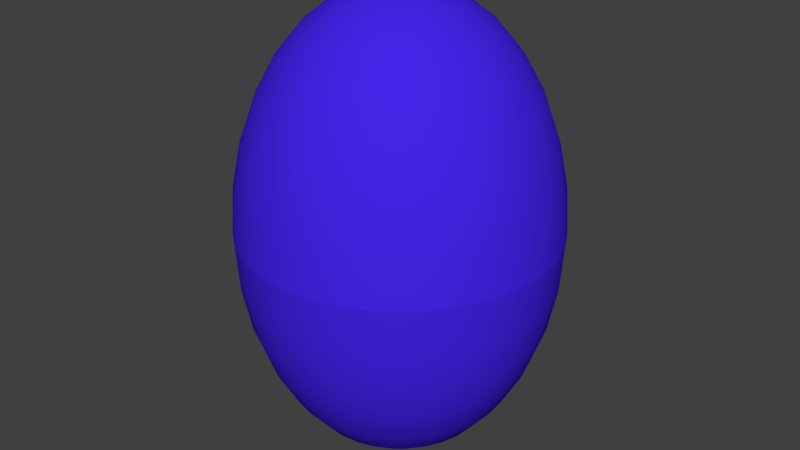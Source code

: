 # Source: egg.blend  (saved by Blender 2.76.0; exported with 4.5.12 LTS)
import bpy
from mathutils import Matrix  # noqa: F401  (used for matrix-valued properties, if any)

bpy.ops.wm.read_factory_settings(use_empty=True)
scene = bpy.context.scene
scene.name = 'Scene'

# ---- collections
col_collection_1 = bpy.data.collections.new('Collection 1'); scene.collection.children.link(col_collection_1)

# ---- materials (node trees are filled in below, after node groups)
mat_eggcolor = bpy.data.materials.new('EggColor')
mat_eggcolor.alpha_threshold = 0.0
mat_eggcolor.use_transparent_shadow = False
mat_eggcolor.diffuse_color = (0.05774, 0.01857, 0.8, 1.0)
mat_eggcolor.specular_color = (1.0, 0.8213, 0.6938)
mat_eggcolor.roughness = 0.5
mat_eggcolor.specular_intensity = 0.8332

# ---- material node trees

# ---- world
world_world = bpy.data.worlds.new('World'); scene.world = world_world
world_world.color = (0.05088, 0.05088, 0.05088)
world_world.use_sun_shadow = False
world_world.sun_shadow_jitter_overblur = 0.0
world_world.cycles.sampling_method = 'NONE'
world_world.cycles.sample_map_resolution = 256

# ---- meshes
me_sphere_001 = bpy.data.meshes.new('Sphere.001')
me_sphere_001.from_pydata([(-0.1951, 3.958e-09, 1.981), (-0.3827, 3.958e-09, 1.924), (-0.5556, 3.958e-09, 1.831), (-0.7071, 3.958e-09, 1.707), (-0.8315, 3.958e-09, 1.556), (-0.9239, 3.958e-09, 1.383), (-0.9808, 3.958e-09, 1.195), (-1.0, 3.958e-09, 1.0), (-0.1913, 0.03806, 1.981), (-0.3753, 0.07466, 1.924), (-0.5449, 0.1084, 1.831), (-0.6935, 0.1379, 1.707), (-0.8155, 0.1622, 1.556), (-0.9061, 0.1802, 1.383), (-0.9619, 0.1913, 1.195), (-0.9808, 0.1951, 1.0), (-0.1802, 0.07466, 1.981), (-0.3536, 0.1464, 1.924), (-0.5133, 0.2126, 1.831), (-0.6533, 0.2706, 1.707), (-0.7682, 0.3182, 1.556), (-0.8536, 0.3536, 1.383), (-0.9061, 0.3753, 1.195), (-0.9239, 0.3827, 1.0), (-0.1622, 0.1084, 1.981), (-0.3182, 0.2126, 1.924), (-0.4619, 0.3087, 1.831), (-0.5879, 0.3928, 1.707), (-0.6913, 0.4619, 1.556), (-0.7682, 0.5133, 1.383), (-0.8155, 0.5449, 1.195), (-0.8315, 0.5556, 1.0), (-0.1379, 0.1379, 1.981), (-0.2706, 0.2706, 1.924), (-0.3928, 0.3928, 1.831), (-0.5, 0.5, 1.707), (-0.5879, 0.5879, 1.556), (-0.6533, 0.6533, 1.383), (-0.6935, 0.6935, 1.195), (-0.7071, 0.7071, 1.0), (-0.1084, 0.1622, 1.981), (-0.2126, 0.3182, 1.924), (-0.3087, 0.4619, 1.831), (-0.3928, 0.5879, 1.707), (-0.4619, 0.6913, 1.556), (-0.5133, 0.7682, 1.383), (-0.5449, 0.8155, 1.195), (-0.5556, 0.8315, 1.0), (-0.07466, 0.1802, 1.981), (-0.1464, 0.3536, 1.924), (-0.2126, 0.5133, 1.831), (-0.2706, 0.6533, 1.707), (-0.3182, 0.7682, 1.556), (-0.3536, 0.8536, 1.383), (-0.3753, 0.9061, 1.195), (-0.3827, 0.9239, 1.0), (-0.03806, 0.1913, 1.981), (-0.07466, 0.3753, 1.924), (-0.1084, 0.5449, 1.831), (-0.1379, 0.6935, 1.707), (-0.1622, 0.8155, 1.556), (-0.1802, 0.9061, 1.383), (-0.1913, 0.9619, 1.195), (-0.1951, 0.9808, 1.0), (-5.041e-08, 0.1951, 1.981), (-5.041e-08, 0.3827, 1.924), (-5.041e-08, 0.5556, 1.831), (-5.041e-08, 0.7071, 1.707), (-5.041e-08, 0.8315, 1.556), (-5.041e-08, 0.9239, 1.383), (1.88e-07, 0.9808, 1.195), (1.88e-07, 1.0, 1.0), (0.03806, 0.1913, 1.981), (0.07466, 0.3753, 1.924), (0.1084, 0.5449, 1.831), (0.1379, 0.6935, 1.707), (0.1622, 0.8155, 1.556), (0.1802, 0.9061, 1.383), (0.1913, 0.9619, 1.195), (0.1951, 0.9808, 1.0), (0.07466, 0.1802, 1.981), (0.1464, 0.3536, 1.924), (0.2126, 0.5133, 1.831), (0.2706, 0.6533, 1.707), (0.3182, 0.7682, 1.556), (0.3536, 0.8536, 1.383), (0.3753, 0.9061, 1.195), (0.3827, 0.9239, 1.0), (0.1084, 0.1622, 1.981), (0.2126, 0.3182, 1.924), (0.3087, 0.4619, 1.831), (0.3928, 0.5879, 1.707), (0.4619, 0.6913, 1.556), (0.5133, 0.7682, 1.383), (0.5449, 0.8155, 1.195), (0.5556, 0.8315, 1.0), (0.1379, 0.1379, 1.981), (0.2706, 0.2706, 1.924), (0.3928, 0.3928, 1.831), (0.5, 0.5, 1.707), (0.5879, 0.5879, 1.556), (0.6533, 0.6533, 1.383), (0.6935, 0.6935, 1.195), (0.7071, 0.7071, 1.0), (0.1622, 0.1084, 1.981), (0.3182, 0.2126, 1.924), (0.4619, 0.3087, 1.831), (0.5879, 0.3928, 1.707), (0.6913, 0.4619, 1.556), (0.7682, 0.5133, 1.383), (0.8155, 0.5449, 1.195), (0.8315, 0.5556, 1.0), (0.1802, 0.07466, 1.981), (0.3536, 0.1464, 1.924), (0.5133, 0.2126, 1.831), (0.6533, 0.2706, 1.707), (0.7682, 0.3182, 1.556), (0.8536, 0.3536, 1.383), (0.9061, 0.3753, 1.195), (0.9239, 0.3827, 1.0), (0.1913, 0.03806, 1.981), (0.3753, 0.07466, 1.924), (0.5449, 0.1084, 1.831), (0.6935, 0.1379, 1.707), (0.8155, 0.1622, 1.556), (0.9061, 0.1802, 1.383), (0.9619, 0.1913, 1.195), (0.9808, 0.1951, 1.0), (0.1951, 3.958e-09, 1.981), (0.3827, 4.866e-08, 1.924), (0.5556, 3.376e-08, 1.831), (0.7071, -2.584e-08, 1.707), (0.8315, -8.545e-08, 1.556), (0.9239, 6.356e-08, 1.383), (0.9808, -8.545e-08, 1.195), (1.0, -1.004e-07, 1.0), (0.1913, -0.03806, 1.981), (0.3753, -0.07466, 1.924), (0.5449, -0.1084, 1.831), (0.6935, -0.1379, 1.707), (0.8155, -0.1622, 1.556), (0.9061, -0.1802, 1.383), (0.9619, -0.1913, 1.195), (0.9808, -0.1951, 1.0), (0.1802, -0.07466, 1.981), (0.3536, -0.1464, 1.924), (0.5133, -0.2126, 1.831), (0.6533, -0.2706, 1.707), (0.7682, -0.3182, 1.556), (0.8536, -0.3536, 1.383), (0.9061, -0.3753, 1.195), (0.9239, -0.3827, 1.0), (0.1622, -0.1084, 1.981), (0.3182, -0.2126, 1.924), (0.4619, -0.3087, 1.831), (0.5879, -0.3928, 1.707), (0.6913, -0.4619, 1.556), (0.7682, -0.5133, 1.383), (0.8155, -0.5449, 1.195), (0.8315, -0.5556, 1.0), (0.1379, -0.1379, 1.981), (0.2706, -0.2706, 1.924), (0.3928, -0.3928, 1.831), (0.5, -0.5, 1.707), (0.5879, -0.5879, 1.556), (0.6533, -0.6533, 1.383), (0.6935, -0.6935, 1.195), (0.7071, -0.7071, 1.0), (0.1084, -0.1622, 1.981), (0.2126, -0.3182, 1.924), (0.3087, -0.4619, 1.831), (0.3928, -0.5879, 1.707), (0.4619, -0.6913, 1.556), (0.5133, -0.7682, 1.383), (0.5449, -0.8155, 1.195), (0.5556, -0.8315, 1.0), (0.07466, -0.1802, 1.981), (0.1464, -0.3536, 1.924), (0.2126, -0.5133, 1.831), (0.2706, -0.6533, 1.707), (0.3182, -0.7682, 1.556), (0.3536, -0.8536, 1.383), (0.3753, -0.9061, 1.195), (0.3827, -0.9239, 1.0), (0.03806, -0.1913, 1.981), (0.07466, -0.3753, 1.924), (0.1084, -0.5449, 1.831), (0.1379, -0.6935, 1.707), (0.1622, -0.8155, 1.556), (0.1802, -0.9061, 1.383), (0.1913, -0.9619, 1.195), (0.1951, -0.9808, 1.0), (-5.041e-08, -0.1951, 1.981), (-5.041e-08, -0.3827, 1.924), (-5.041e-08, -0.5556, 1.831), (-5.041e-08, -0.7071, 1.707), (-5.041e-08, -0.8315, 1.556), (-5.041e-08, -0.9239, 1.383), (-2.888e-07, -0.9808, 1.195), (-5.041e-08, -1.0, 1.0), (-0.03806, -0.1913, 1.981), (-0.07466, -0.3753, 1.924), (-0.1084, -0.5449, 1.831), (-0.1379, -0.6935, 1.707), (-0.1622, -0.8155, 1.556), (-0.1802, -0.9061, 1.383), (-0.1913, -0.9619, 1.195), (-0.1951, -0.9808, 1.0), (-0.07466, -0.1802, 1.981), (-0.1464, -0.3536, 1.924), (-0.2126, -0.5133, 1.831), (-0.2706, -0.6533, 1.707), (-0.3182, -0.7682, 1.556), (-0.3536, -0.8536, 1.383), (-0.3753, -0.9061, 1.195), (-0.3827, -0.9239, 1.0), (-0.1084, -0.1622, 1.981), (-0.2126, -0.3182, 1.924), (-0.3087, -0.4619, 1.831), (-0.3928, -0.5879, 1.707), (-0.4619, -0.6913, 1.556), (-0.5133, -0.7682, 1.383), (-0.5449, -0.8155, 1.195), (-0.5556, -0.8315, 1.0), (-0.1379, -0.1379, 1.981), (-0.2706, -0.2706, 1.924), (-0.3928, -0.3928, 1.831), (-0.5, -0.5, 1.707), (-0.5879, -0.5879, 1.556), (-0.6533, -0.6533, 1.383), (-0.6935, -0.6935, 1.195), (-0.7071, -0.7071, 1.0), (-0.1622, -0.1084, 1.981), (-0.3182, -0.2126, 1.924), (-0.4619, -0.3087, 1.831), (-0.5879, -0.3928, 1.707), (-0.6913, -0.4619, 1.556), (-0.7682, -0.5133, 1.383), (-0.8155, -0.5449, 1.195), (-0.8315, -0.5556, 1.0), (-2.888e-07, -1.153e-07, 2.0), (-0.1802, -0.07466, 1.981), (-0.3536, -0.1464, 1.924), (-0.5133, -0.2126, 1.831), (-0.6533, -0.2706, 1.707), (-0.7682, -0.3182, 1.556), (-0.8536, -0.3536, 1.383), (-0.9061, -0.3753, 1.195), (-0.9239, -0.3827, 1.0), (-0.1913, -0.03806, 1.981), (-0.3753, -0.07466, 1.924), (-0.5449, -0.1084, 1.831), (-0.6935, -0.1379, 1.707), (-0.8155, -0.1622, 1.556), (-0.9061, -0.1802, 1.383), (-0.9619, -0.1913, 1.195), (-0.9808, -0.1951, 1.0)], [], [(3, 2, 10, 11), (4, 3, 11, 12), (5, 4, 12, 13), (6, 5, 13, 14), (7, 6, 14, 15), (1, 0, 8, 9), (2, 1, 9, 10), (9, 8, 16, 17), (10, 9, 17, 18), (11, 10, 18, 19), (12, 11, 19, 20), (13, 12, 20, 21), (14, 13, 21, 22), (15, 14, 22, 23), (21, 20, 28, 29), (22, 21, 29, 30), (23, 22, 30, 31), (17, 16, 24, 25), (18, 17, 25, 26), (19, 18, 26, 27), (20, 19, 27, 28), (26, 25, 33, 34), (27, 26, 34, 35), (28, 27, 35, 36), (29, 28, 36, 37), (30, 29, 37, 38), (31, 30, 38, 39), (25, 24, 32, 33), (38, 37, 45, 46), (39, 38, 46, 47), (33, 32, 40, 41), (34, 33, 41, 42), (35, 34, 42, 43), (36, 35, 43, 44), (37, 36, 44, 45), (43, 42, 50, 51), (44, 43, 51, 52), (45, 44, 52, 53), (46, 45, 53, 54), (47, 46, 54, 55), (41, 40, 48, 49), (42, 41, 49, 50), (55, 54, 62, 63), (49, 48, 56, 57), (50, 49, 57, 58), (51, 50, 58, 59), (52, 51, 59, 60), (53, 52, 60, 61), (54, 53, 61, 62), (59, 58, 66, 67), (60, 59, 67, 68), (61, 60, 68, 69), (62, 61, 69, 70), (63, 62, 70, 71), (57, 56, 64, 65), (58, 57, 65, 66), (71, 70, 78, 79), (65, 64, 72, 73), (66, 65, 73, 74), (67, 66, 74, 75), (68, 67, 75, 76), (69, 68, 76, 77), (70, 69, 77, 78), (76, 75, 83, 84), (77, 76, 84, 85), (78, 77, 85, 86), (79, 78, 86, 87), (73, 72, 80, 81), (74, 73, 81, 82), (75, 74, 82, 83), (81, 80, 88, 89), (82, 81, 89, 90), (83, 82, 90, 91), (84, 83, 91, 92), (85, 84, 92, 93), (86, 85, 93, 94), (87, 86, 94, 95), (92, 91, 99, 100), (93, 92, 100, 101), (94, 93, 101, 102), (95, 94, 102, 103), (89, 88, 96, 97), (90, 89, 97, 98), (91, 90, 98, 99), (97, 96, 104, 105), (98, 97, 105, 106), (99, 98, 106, 107), (100, 99, 107, 108), (101, 100, 108, 109), (102, 101, 109, 110), (103, 102, 110, 111), (109, 108, 116, 117), (110, 109, 117, 118), (111, 110, 118, 119), (105, 104, 112, 113), (106, 105, 113, 114), (107, 106, 114, 115), (108, 107, 115, 116), (114, 113, 121, 122), (115, 114, 122, 123), (116, 115, 123, 124), (117, 116, 124, 125), (118, 117, 125, 126), (119, 118, 126, 127), (113, 112, 120, 121), (126, 125, 133, 134), (127, 126, 134, 135), (121, 120, 128, 129), (122, 121, 129, 130), (123, 122, 130, 131), (124, 123, 131, 132), (125, 124, 132, 133), (130, 129, 137, 138), (131, 130, 138, 139), (132, 131, 139, 140), (133, 132, 140, 141), (134, 133, 141, 142), (135, 134, 142, 143), (129, 128, 136, 137), (142, 141, 149, 150), (143, 142, 150, 151), (137, 136, 144, 145), (138, 137, 145, 146), (139, 138, 146, 147), (140, 139, 147, 148), (141, 140, 148, 149), (147, 146, 154, 155), (148, 147, 155, 156), (149, 148, 156, 157), (150, 149, 157, 158), (151, 150, 158, 159), (145, 144, 152, 153), (146, 145, 153, 154), (159, 158, 166, 167), (153, 152, 160, 161), (154, 153, 161, 162), (155, 154, 162, 163), (156, 155, 163, 164), (157, 156, 164, 165), (158, 157, 165, 166), (163, 162, 170, 171), (164, 163, 171, 172), (165, 164, 172, 173), (166, 165, 173, 174), (167, 166, 174, 175), (161, 160, 168, 169), (162, 161, 169, 170), (175, 174, 182, 183), (169, 168, 176, 177), (170, 169, 177, 178), (171, 170, 178, 179), (172, 171, 179, 180), (173, 172, 180, 181), (174, 173, 181, 182), (180, 179, 187, 188), (181, 180, 188, 189), (182, 181, 189, 190), (183, 182, 190, 191), (177, 176, 184, 185), (178, 177, 185, 186), (179, 178, 186, 187), (185, 184, 192, 193), (186, 185, 193, 194), (187, 186, 194, 195), (188, 187, 195, 196), (189, 188, 196, 197), (190, 189, 197, 198), (191, 190, 198, 199), (197, 196, 204, 205), (198, 197, 205, 206), (199, 198, 206, 207), (193, 192, 200, 201), (194, 193, 201, 202), (195, 194, 202, 203), (196, 195, 203, 204), (201, 200, 208, 209), (202, 201, 209, 210), (203, 202, 210, 211), (204, 203, 211, 212), (205, 204, 212, 213), (206, 205, 213, 214), (207, 206, 214, 215), (213, 212, 220, 221), (214, 213, 221, 222), (215, 214, 222, 223), (209, 208, 216, 217), (210, 209, 217, 218), (211, 210, 218, 219), (212, 211, 219, 220), (218, 217, 225, 226), (219, 218, 226, 227), (220, 219, 227, 228), (221, 220, 228, 229), (222, 221, 229, 230), (223, 222, 230, 231), (217, 216, 224, 225), (230, 229, 237, 238), (231, 230, 238, 239), (225, 224, 232, 233), (226, 225, 233, 234), (227, 226, 234, 235), (228, 227, 235, 236), (229, 228, 236, 237), (234, 233, 242, 243), (235, 234, 243, 244), (236, 235, 244, 245), (237, 236, 245, 246), (238, 237, 246, 247), (239, 238, 247, 248), (233, 232, 241, 242), (247, 246, 254, 255), (248, 247, 255, 256), (242, 241, 249, 250), (243, 242, 250, 251), (244, 243, 251, 252), (245, 244, 252, 253), (246, 245, 253, 254), (0, 240, 8), (8, 240, 16), (16, 240, 24), (24, 240, 32), (32, 240, 40), (40, 240, 48), (48, 240, 56), (56, 240, 64), (64, 240, 72), (72, 240, 80), (80, 240, 88), (88, 240, 96), (96, 240, 104), (104, 240, 112), (112, 240, 120), (120, 240, 128), (128, 240, 136), (136, 240, 144), (144, 240, 152), (152, 240, 160), (160, 240, 168), (168, 240, 176), (176, 240, 184), (184, 240, 192), (192, 240, 200), (200, 240, 208), (208, 240, 216), (216, 240, 224), (224, 240, 232), (232, 240, 241), (241, 240, 249), (252, 251, 2, 3), (253, 252, 3, 4), (254, 253, 4, 5), (255, 254, 5, 6), (256, 255, 6, 7), (249, 240, 0), (250, 249, 0, 1), (251, 250, 1, 2)])
me_sphere_001.polygons.foreach_set('use_smooth', [True] * 256)
_uv = me_sphere_001.uv_layers.new(name='UVMap')
_uv.uv.foreach_set('vector', [0.9169, 0.7836, 0.9287, 0.832, 0.8806, 0.834, 0.8803, 0.7861, 0.9112, 0.7143, 0.9169, 0.7836, 0.8803, 0.7861, 0.8802, 0.7172, 0.9075, 0.6268, 0.9112, 0.7143, 0.8802, 0.7172, 0.8801, 0.63, 0.9047, 0.5244, 0.9075, 0.6268, 0.8801, 0.63, 0.88, 0.5278, 0.9023, 0.411, 0.9047, 0.5244, 0.88, 0.5278, 0.88, 0.4145, 0.9784, 0.8576, 0.9537, 0.8595, 0.998, 0.8602, 0.882, 0.859, 0.9287, 0.832, 0.9784, 0.8576, 0.882, 0.859, 0.8806, 0.834, 0.882, 0.859, 0.998, 0.8602, 0.4879, 0.8596, 0.7841, 0.8578, 0.8806, 0.834, 0.882, 0.859, 0.7841, 0.8578, 0.8324, 0.8322, 0.8803, 0.7861, 0.8806, 0.834, 0.8324, 0.8322, 0.8437, 0.7838, 0.8802, 0.7172, 0.8803, 0.7861, 0.8437, 0.7838, 0.8492, 0.7146, 0.8801, 0.63, 0.8802, 0.7172, 0.8492, 0.7146, 0.8527, 0.6271, 0.88, 0.5278, 0.8801, 0.63, 0.8527, 0.6271, 0.8554, 0.5247, 0.88, 0.4145, 0.88, 0.5278, 0.8554, 0.5247, 0.8577, 0.4113, 0.8527, 0.6271, 0.8492, 0.7146, 0.8187, 0.7064, 0.8256, 0.618, 0.8554, 0.5247, 0.8527, 0.6271, 0.8256, 0.618, 0.8309, 0.5151, 0.8577, 0.4113, 0.8554, 0.5247, 0.8309, 0.5151, 0.8354, 0.4015, 0.7841, 0.8578, 0.4879, 0.8596, 0.5185, 0.8577, 0.7235, 0.854, 0.8324, 0.8322, 0.7841, 0.8578, 0.7235, 0.854, 0.7881, 0.8267, 0.8437, 0.7838, 0.8324, 0.8322, 0.7881, 0.8267, 0.8083, 0.7769, 0.8492, 0.7146, 0.8437, 0.7838, 0.8083, 0.7769, 0.8187, 0.7064, 0.7881, 0.8267, 0.7235, 0.854, 0.6858, 0.8479, 0.7495, 0.8178, 0.8083, 0.7769, 0.7881, 0.8267, 0.7495, 0.8178, 0.775, 0.7656, 0.8187, 0.7064, 0.8083, 0.7769, 0.775, 0.7656, 0.7892, 0.6931, 0.8256, 0.618, 0.8187, 0.7064, 0.7892, 0.6931, 0.799, 0.6032, 0.8309, 0.5151, 0.8256, 0.618, 0.799, 0.6032, 0.8066, 0.4993, 0.8354, 0.4015, 0.8309, 0.5151, 0.8066, 0.4993, 0.8133, 0.3855, 0.7235, 0.854, 0.5185, 0.8577, 0.5348, 0.8546, 0.6858, 0.8479, 0.8066, 0.4993, 0.799, 0.6032, 0.7729, 0.5832, 0.7827, 0.4781, 0.8133, 0.3855, 0.8066, 0.4993, 0.7827, 0.4781, 0.7913, 0.3639, 0.6858, 0.8479, 0.5348, 0.8546, 0.5414, 0.8503, 0.6586, 0.8396, 0.7495, 0.8178, 0.6858, 0.8479, 0.6586, 0.8396, 0.7162, 0.8058, 0.775, 0.7656, 0.7495, 0.8178, 0.7162, 0.8058, 0.744, 0.7503, 0.7892, 0.6931, 0.775, 0.7656, 0.744, 0.7503, 0.7608, 0.6751, 0.799, 0.6032, 0.7892, 0.6931, 0.7608, 0.6751, 0.7729, 0.5832, 0.744, 0.7503, 0.7162, 0.8058, 0.6871, 0.7912, 0.7152, 0.7316, 0.7608, 0.6751, 0.744, 0.7503, 0.7152, 0.7316, 0.7336, 0.6532, 0.7729, 0.5832, 0.7608, 0.6751, 0.7336, 0.6532, 0.7474, 0.5589, 0.7827, 0.4781, 0.7729, 0.5832, 0.7474, 0.5589, 0.759, 0.4523, 0.7913, 0.3639, 0.7827, 0.4781, 0.759, 0.4523, 0.7694, 0.3375, 0.6586, 0.8396, 0.5414, 0.8503, 0.5421, 0.8452, 0.6363, 0.8295, 0.7162, 0.8058, 0.6586, 0.8396, 0.6363, 0.8295, 0.6871, 0.7912, 0.7694, 0.3375, 0.759, 0.4523, 0.7354, 0.4227, 0.7475, 0.3074, 0.6363, 0.8295, 0.5421, 0.8452, 0.5391, 0.8393, 0.6165, 0.818, 0.6871, 0.7912, 0.6363, 0.8295, 0.6165, 0.818, 0.6611, 0.7744, 0.7152, 0.7316, 0.6871, 0.7912, 0.6611, 0.7744, 0.6883, 0.7103, 0.7336, 0.6532, 0.7152, 0.7316, 0.6883, 0.7103, 0.7073, 0.6281, 0.7474, 0.5589, 0.7336, 0.6532, 0.7073, 0.6281, 0.7224, 0.531, 0.759, 0.4523, 0.7474, 0.5589, 0.7224, 0.531, 0.7354, 0.4227, 0.6883, 0.7103, 0.6611, 0.7744, 0.6372, 0.7562, 0.6628, 0.6871, 0.7073, 0.6281, 0.6883, 0.7103, 0.6628, 0.6871, 0.6819, 0.6009, 0.7224, 0.531, 0.7073, 0.6281, 0.6819, 0.6009, 0.6977, 0.5007, 0.7354, 0.4227, 0.7224, 0.531, 0.6977, 0.5007, 0.7119, 0.3906, 0.7475, 0.3074, 0.7354, 0.4227, 0.7119, 0.3906, 0.7254, 0.2746, 0.6165, 0.818, 0.5391, 0.8393, 0.5336, 0.8329, 0.5982, 0.8054, 0.6611, 0.7744, 0.6165, 0.818, 0.5982, 0.8054, 0.6372, 0.7562, 0.7254, 0.2746, 0.7119, 0.3906, 0.6881, 0.3571, 0.7029, 0.2405, 0.5982, 0.8054, 0.5336, 0.8329, 0.5266, 0.8263, 0.5808, 0.7924, 0.6372, 0.7562, 0.5982, 0.8054, 0.5808, 0.7924, 0.6146, 0.7373, 0.6628, 0.6871, 0.6372, 0.7562, 0.6146, 0.7373, 0.6382, 0.663, 0.6819, 0.6009, 0.6628, 0.6871, 0.6382, 0.663, 0.6569, 0.5725, 0.6977, 0.5007, 0.6819, 0.6009, 0.6569, 0.5725, 0.673, 0.4693, 0.7119, 0.3906, 0.6977, 0.5007, 0.673, 0.4693, 0.6881, 0.3571, 0.6569, 0.5725, 0.6382, 0.663, 0.6143, 0.6389, 0.632, 0.5442, 0.673, 0.4693, 0.6569, 0.5725, 0.632, 0.5442, 0.6481, 0.4377, 0.6881, 0.3571, 0.673, 0.4693, 0.6481, 0.4377, 0.6637, 0.3237, 0.7029, 0.2405, 0.6881, 0.3571, 0.6637, 0.3237, 0.6796, 0.2064, 0.5808, 0.7924, 0.5266, 0.8263, 0.5183, 0.8196, 0.5637, 0.7793, 0.6146, 0.7373, 0.5808, 0.7924, 0.5637, 0.7793, 0.5928, 0.7183, 0.6382, 0.663, 0.6146, 0.7373, 0.5928, 0.7183, 0.6143, 0.6389, 0.5637, 0.7793, 0.5183, 0.8196, 0.5091, 0.8132, 0.5468, 0.7668, 0.5928, 0.7183, 0.5637, 0.7793, 0.5468, 0.7668, 0.5716, 0.7001, 0.6143, 0.6389, 0.5928, 0.7183, 0.5716, 0.7001, 0.5906, 0.6157, 0.632, 0.5442, 0.6143, 0.6389, 0.5906, 0.6157, 0.607, 0.5169, 0.6481, 0.4377, 0.632, 0.5442, 0.607, 0.5169, 0.6225, 0.4074, 0.6637, 0.3237, 0.6481, 0.4377, 0.6225, 0.4074, 0.6383, 0.2915, 0.6796, 0.2064, 0.6637, 0.3237, 0.6383, 0.2915, 0.6551, 0.1736, 0.607, 0.5169, 0.5906, 0.6157, 0.5669, 0.5943, 0.5816, 0.4917, 0.6225, 0.4074, 0.607, 0.5169, 0.5816, 0.4917, 0.5961, 0.3794, 0.6383, 0.2915, 0.6225, 0.4074, 0.5961, 0.3794, 0.6114, 0.2618, 0.6551, 0.1736, 0.6383, 0.2915, 0.6114, 0.2618, 0.6286, 0.1433, 0.5468, 0.7668, 0.5091, 0.8132, 0.4992, 0.8073, 0.5299, 0.7552, 0.5716, 0.7001, 0.5468, 0.7668, 0.5299, 0.7552, 0.5506, 0.6833, 0.5906, 0.6157, 0.5716, 0.7001, 0.5506, 0.6833, 0.5669, 0.5943, 0.5299, 0.7552, 0.4992, 0.8073, 0.4889, 0.8021, 0.513, 0.745, 0.5506, 0.6833, 0.5299, 0.7552, 0.513, 0.745, 0.5296, 0.6685, 0.5669, 0.5943, 0.5506, 0.6833, 0.5296, 0.6685, 0.5431, 0.5755, 0.5816, 0.4917, 0.5669, 0.5943, 0.5431, 0.5755, 0.5556, 0.4696, 0.5961, 0.3794, 0.5816, 0.4917, 0.5556, 0.4696, 0.5684, 0.3549, 0.6114, 0.2618, 0.5961, 0.3794, 0.5684, 0.3549, 0.5826, 0.2357, 0.6286, 0.1433, 0.6114, 0.2618, 0.5826, 0.2357, 0.5995, 0.1167, 0.5684, 0.3549, 0.5556, 0.4696, 0.5288, 0.4514, 0.5394, 0.3347, 0.5826, 0.2357, 0.5684, 0.3549, 0.5394, 0.3347, 0.5515, 0.2143, 0.5995, 0.1167, 0.5826, 0.2357, 0.5515, 0.2143, 0.5668, 0.09485, 0.513, 0.745, 0.4889, 0.8021, 0.4781, 0.7978, 0.496, 0.7366, 0.5296, 0.6685, 0.513, 0.745, 0.496, 0.7366, 0.5085, 0.6563, 0.5431, 0.5755, 0.5296, 0.6685, 0.5085, 0.6563, 0.5189, 0.56, 0.5556, 0.4696, 0.5431, 0.5755, 0.5189, 0.56, 0.5288, 0.4514, 0.5085, 0.6563, 0.496, 0.7366, 0.479, 0.7304, 0.4873, 0.6473, 0.5189, 0.56, 0.5085, 0.6563, 0.4873, 0.6473, 0.4944, 0.5485, 0.5288, 0.4514, 0.5189, 0.56, 0.4944, 0.5485, 0.5014, 0.4379, 0.5394, 0.3347, 0.5288, 0.4514, 0.5014, 0.4379, 0.5089, 0.3196, 0.5515, 0.2143, 0.5394, 0.3347, 0.5089, 0.3196, 0.518, 0.1983, 0.5668, 0.09485, 0.5515, 0.2143, 0.518, 0.1983, 0.53, 0.07856, 0.496, 0.7366, 0.4781, 0.7978, 0.4671, 0.7947, 0.479, 0.7304, 0.518, 0.1983, 0.5089, 0.3196, 0.4773, 0.3103, 0.4822, 0.1884, 0.53, 0.07856, 0.518, 0.1983, 0.4822, 0.1884, 0.489, 0.06846, 0.479, 0.7304, 0.4671, 0.7947, 0.4558, 0.7927, 0.4618, 0.7265, 0.4873, 0.6473, 0.479, 0.7304, 0.4618, 0.7265, 0.4661, 0.6417, 0.4944, 0.5485, 0.4873, 0.6473, 0.4661, 0.6417, 0.4697, 0.5414, 0.5014, 0.4379, 0.4944, 0.5485, 0.4697, 0.5414, 0.4733, 0.4295, 0.5089, 0.3196, 0.5014, 0.4379, 0.4733, 0.4295, 0.4773, 0.3103, 0.4661, 0.6417, 0.4618, 0.7265, 0.4447, 0.7252, 0.4448, 0.6397, 0.4697, 0.5414, 0.4661, 0.6417, 0.4448, 0.6397, 0.4448, 0.5389, 0.4733, 0.4295, 0.4697, 0.5414, 0.4448, 0.5389, 0.4449, 0.4266, 0.4773, 0.3103, 0.4733, 0.4295, 0.4449, 0.4266, 0.445, 0.307, 0.4822, 0.1884, 0.4773, 0.3103, 0.445, 0.307, 0.4451, 0.1849, 0.489, 0.06846, 0.4822, 0.1884, 0.4451, 0.1849, 0.4453, 0.06495, 0.4618, 0.7265, 0.4558, 0.7927, 0.4445, 0.792, 0.4447, 0.7252, 0.4451, 0.1849, 0.445, 0.307, 0.4127, 0.31, 0.408, 0.1881, 0.4453, 0.06495, 0.4451, 0.1849, 0.408, 0.1881, 0.4015, 0.06816, 0.4447, 0.7252, 0.4445, 0.792, 0.4332, 0.7926, 0.4275, 0.7264, 0.4448, 0.6397, 0.4447, 0.7252, 0.4275, 0.7264, 0.4234, 0.6415, 0.4448, 0.5389, 0.4448, 0.6397, 0.4234, 0.6415, 0.42, 0.5412, 0.4449, 0.4266, 0.4448, 0.5389, 0.42, 0.5412, 0.4165, 0.4292, 0.445, 0.307, 0.4449, 0.4266, 0.4165, 0.4292, 0.4127, 0.31, 0.42, 0.5412, 0.4234, 0.6415, 0.4022, 0.647, 0.3952, 0.5481, 0.4165, 0.4292, 0.42, 0.5412, 0.3952, 0.5481, 0.3884, 0.4374, 0.4127, 0.31, 0.4165, 0.4292, 0.3884, 0.4374, 0.3811, 0.3191, 0.408, 0.1881, 0.4127, 0.31, 0.3811, 0.3191, 0.3722, 0.1977, 0.4015, 0.06816, 0.408, 0.1881, 0.3722, 0.1977, 0.3603, 0.07796, 0.4275, 0.7264, 0.4332, 0.7926, 0.422, 0.7945, 0.4103, 0.7302, 0.4234, 0.6415, 0.4275, 0.7264, 0.4103, 0.7302, 0.4022, 0.647, 0.3603, 0.07796, 0.3722, 0.1977, 0.3385, 0.2134, 0.3233, 0.09398, 0.4103, 0.7302, 0.422, 0.7945, 0.4109, 0.7977, 0.3933, 0.7363, 0.4022, 0.647, 0.4103, 0.7302, 0.3933, 0.7363, 0.381, 0.6559, 0.3952, 0.5481, 0.4022, 0.647, 0.381, 0.6559, 0.3707, 0.5594, 0.3884, 0.4374, 0.3952, 0.5481, 0.3707, 0.5594, 0.3609, 0.4507, 0.3811, 0.3191, 0.3884, 0.4374, 0.3609, 0.4507, 0.3505, 0.3339, 0.3722, 0.1977, 0.3811, 0.3191, 0.3505, 0.3339, 0.3385, 0.2134, 0.3707, 0.5594, 0.381, 0.6559, 0.3599, 0.6679, 0.3466, 0.5747, 0.3609, 0.4507, 0.3707, 0.5594, 0.3466, 0.5747, 0.3342, 0.4687, 0.3505, 0.3339, 0.3609, 0.4507, 0.3342, 0.4687, 0.3214, 0.3538, 0.3385, 0.2134, 0.3505, 0.3339, 0.3214, 0.3538, 0.3073, 0.2346, 0.3233, 0.09398, 0.3385, 0.2134, 0.3073, 0.2346, 0.2905, 0.1156, 0.3933, 0.7363, 0.4109, 0.7977, 0.4002, 0.8019, 0.3763, 0.7446, 0.381, 0.6559, 0.3933, 0.7363, 0.3763, 0.7446, 0.3599, 0.6679, 0.2905, 0.1156, 0.3073, 0.2346, 0.2784, 0.2605, 0.2612, 0.142, 0.3763, 0.7446, 0.4002, 0.8019, 0.3898, 0.807, 0.3594, 0.7547, 0.3599, 0.6679, 0.3763, 0.7446, 0.3594, 0.7547, 0.3389, 0.6825, 0.3466, 0.5747, 0.3599, 0.6679, 0.3389, 0.6825, 0.3227, 0.5934, 0.3342, 0.4687, 0.3466, 0.5747, 0.3227, 0.5934, 0.3081, 0.4906, 0.3214, 0.3538, 0.3342, 0.4687, 0.3081, 0.4906, 0.2937, 0.3782, 0.3073, 0.2346, 0.3214, 0.3538, 0.2937, 0.3782, 0.2784, 0.2605, 0.3081, 0.4906, 0.3227, 0.5934, 0.299, 0.6147, 0.2827, 0.5157, 0.2937, 0.3782, 0.3081, 0.4906, 0.2827, 0.5157, 0.2672, 0.4061, 0.2784, 0.2605, 0.2937, 0.3782, 0.2672, 0.4061, 0.2515, 0.2901, 0.2612, 0.142, 0.2784, 0.2605, 0.2515, 0.2901, 0.2346, 0.1721, 0.3594, 0.7547, 0.3898, 0.807, 0.3799, 0.8129, 0.3425, 0.7662, 0.3389, 0.6825, 0.3594, 0.7547, 0.3425, 0.7662, 0.3179, 0.6993, 0.3227, 0.5934, 0.3389, 0.6825, 0.3179, 0.6993, 0.299, 0.6147, 0.3425, 0.7662, 0.3799, 0.8129, 0.3707, 0.8193, 0.3256, 0.7787, 0.3179, 0.6993, 0.3425, 0.7662, 0.3256, 0.7787, 0.2967, 0.7175, 0.299, 0.6147, 0.3179, 0.6993, 0.2967, 0.7175, 0.2753, 0.6378, 0.2827, 0.5157, 0.299, 0.6147, 0.2753, 0.6378, 0.2577, 0.5429, 0.2672, 0.4061, 0.2827, 0.5157, 0.2577, 0.5429, 0.2416, 0.4363, 0.2515, 0.2901, 0.2672, 0.4061, 0.2416, 0.4363, 0.226, 0.3222, 0.2346, 0.1721, 0.2515, 0.2901, 0.226, 0.3222, 0.21, 0.2049, 0.2416, 0.4363, 0.2577, 0.5429, 0.2328, 0.5712, 0.2166, 0.4678, 0.226, 0.3222, 0.2416, 0.4363, 0.2166, 0.4678, 0.2016, 0.3556, 0.21, 0.2049, 0.226, 0.3222, 0.2016, 0.3556, 0.1867, 0.239, 0.3256, 0.7787, 0.3707, 0.8193, 0.3623, 0.826, 0.3086, 0.7918, 0.2967, 0.7175, 0.3256, 0.7787, 0.3086, 0.7918, 0.275, 0.7364, 0.2753, 0.6378, 0.2967, 0.7175, 0.275, 0.7364, 0.2514, 0.6619, 0.2577, 0.5429, 0.2753, 0.6378, 0.2514, 0.6619, 0.2328, 0.5712, 0.3086, 0.7918, 0.3623, 0.826, 0.3552, 0.8326, 0.2911, 0.8048, 0.275, 0.7364, 0.3086, 0.7918, 0.2911, 0.8048, 0.2524, 0.7554, 0.2514, 0.6619, 0.275, 0.7364, 0.2524, 0.7554, 0.2269, 0.6861, 0.2328, 0.5712, 0.2514, 0.6619, 0.2269, 0.6861, 0.2078, 0.5996, 0.2166, 0.4678, 0.2328, 0.5712, 0.2078, 0.5996, 0.192, 0.4993, 0.2016, 0.3556, 0.2166, 0.4678, 0.192, 0.4993, 0.1777, 0.3891, 0.1867, 0.239, 0.2016, 0.3556, 0.1777, 0.3891, 0.1641, 0.2731, 0.192, 0.4993, 0.2078, 0.5996, 0.1824, 0.6269, 0.1673, 0.5297, 0.1777, 0.3891, 0.192, 0.4993, 0.1673, 0.5297, 0.1542, 0.4213, 0.1641, 0.2731, 0.1777, 0.3891, 0.1542, 0.4213, 0.1421, 0.3059, 0.2911, 0.8048, 0.3552, 0.8326, 0.3497, 0.839, 0.2729, 0.8174, 0.2524, 0.7554, 0.2911, 0.8048, 0.2729, 0.8174, 0.2286, 0.7736, 0.2269, 0.6861, 0.2524, 0.7554, 0.2286, 0.7736, 0.2015, 0.7093, 0.2078, 0.5996, 0.2269, 0.6861, 0.2015, 0.7093, 0.1824, 0.6269, 0.2286, 0.7736, 0.2729, 0.8174, 0.2532, 0.829, 0.2027, 0.7904, 0.2015, 0.7093, 0.2286, 0.7736, 0.2027, 0.7904, 0.1746, 0.7307, 0.1824, 0.6269, 0.2015, 0.7093, 0.1746, 0.7307, 0.1562, 0.6521, 0.1673, 0.5297, 0.1824, 0.6269, 0.1562, 0.6521, 0.1423, 0.5577, 0.1542, 0.4213, 0.1673, 0.5297, 0.1423, 0.5577, 0.1306, 0.451, 0.1421, 0.3059, 0.1542, 0.4213, 0.1306, 0.451, 0.1202, 0.3362, 0.2729, 0.8174, 0.3497, 0.839, 0.3465, 0.8449, 0.2532, 0.829, 0.1306, 0.451, 0.1423, 0.5577, 0.1168, 0.5822, 0.1069, 0.4771, 0.1202, 0.3362, 0.1306, 0.451, 0.1069, 0.4771, 0.09828, 0.3628, 0.2532, 0.829, 0.3465, 0.8449, 0.347, 0.8501, 0.2311, 0.8392, 0.2027, 0.7904, 0.2532, 0.829, 0.2311, 0.8392, 0.1738, 0.8052, 0.1746, 0.7307, 0.2027, 0.7904, 0.1738, 0.8052, 0.1459, 0.7495, 0.1562, 0.6521, 0.1746, 0.7307, 0.1459, 0.7495, 0.129, 0.6742, 0.1423, 0.5577, 0.1562, 0.6521, 0.129, 0.6742, 0.1168, 0.5822, 0.1738, 0.8052, 0.2311, 0.8392, 0.2041, 0.8475, 0.1407, 0.8173, 0.1459, 0.7495, 0.1738, 0.8052, 0.1407, 0.8173, 0.115, 0.765, 0.129, 0.6742, 0.1459, 0.7495, 0.115, 0.765, 0.1006, 0.6924, 0.1168, 0.5822, 0.129, 0.6742, 0.1006, 0.6924, 0.09076, 0.6024, 0.1069, 0.4771, 0.1168, 0.5822, 0.09076, 0.6024, 0.08299, 0.4985, 0.09828, 0.3628, 0.1069, 0.4771, 0.08299, 0.4985, 0.07629, 0.3846, 0.2311, 0.8392, 0.347, 0.8501, 0.3533, 0.8544, 0.2041, 0.8475, 0.08299, 0.4985, 0.09076, 0.6024, 0.06414, 0.6175, 0.05874, 0.5145, 0.07629, 0.3846, 0.08299, 0.4985, 0.05874, 0.5145, 0.05416, 0.4009, 0.2041, 0.8475, 0.3533, 0.8544, 0.369, 0.8576, 0.1671, 0.8538, 0.1407, 0.8173, 0.2041, 0.8475, 0.1671, 0.8538, 0.1023, 0.8264, 0.115, 0.765, 0.1407, 0.8173, 0.1023, 0.8264, 0.08176, 0.7765, 0.1006, 0.6924, 0.115, 0.765, 0.08176, 0.7765, 0.07116, 0.7059, 0.09076, 0.6024, 0.1006, 0.6924, 0.07116, 0.7059, 0.06414, 0.6175, 0.3989, 0.8595, 0.4443, 0.8376, 0.4432, 0.8602, 0.4432, 0.8602, 0.4443, 0.8376, 0.4879, 0.8596, 0.4879, 0.8596, 0.4443, 0.8376, 0.5185, 0.8577, 0.5185, 0.8577, 0.4443, 0.8376, 0.5348, 0.8546, 0.5348, 0.8546, 0.4443, 0.8376, 0.5414, 0.8503, 0.5414, 0.8503, 0.4443, 0.8376, 0.5421, 0.8452, 0.5421, 0.8452, 0.4443, 0.8376, 0.5391, 0.8393, 0.5391, 0.8393, 0.4443, 0.8376, 0.5336, 0.8329, 0.5336, 0.8329, 0.4443, 0.8376, 0.5266, 0.8263, 0.5266, 0.8263, 0.4443, 0.8376, 0.5183, 0.8196, 0.5183, 0.8196, 0.4443, 0.8376, 0.5091, 0.8132, 0.5091, 0.8132, 0.4443, 0.8376, 0.4992, 0.8073, 0.4992, 0.8073, 0.4443, 0.8376, 0.4889, 0.8021, 0.4889, 0.8021, 0.4443, 0.8376, 0.4781, 0.7978, 0.4781, 0.7978, 0.4443, 0.8376, 0.4671, 0.7947, 0.4671, 0.7947, 0.4443, 0.8376, 0.4558, 0.7927, 0.4558, 0.7927, 0.4443, 0.8376, 0.4445, 0.792, 0.4445, 0.792, 0.4443, 0.8376, 0.4332, 0.7926, 0.4332, 0.7926, 0.4443, 0.8376, 0.422, 0.7945, 0.422, 0.7945, 0.4443, 0.8376, 0.4109, 0.7977, 0.4109, 0.7977, 0.4443, 0.8376, 0.4002, 0.8019, 0.4002, 0.8019, 0.4443, 0.8376, 0.3898, 0.807, 0.3898, 0.807, 0.4443, 0.8376, 0.3799, 0.8129, 0.3799, 0.8129, 0.4443, 0.8376, 0.3707, 0.8193, 0.3707, 0.8193, 0.4443, 0.8376, 0.3623, 0.826, 0.3623, 0.826, 0.4443, 0.8376, 0.3552, 0.8326, 0.3552, 0.8326, 0.4443, 0.8376, 0.3497, 0.839, 0.3497, 0.839, 0.4443, 0.8376, 0.3465, 0.8449, 0.3465, 0.8449, 0.4443, 0.8376, 0.347, 0.8501, 0.347, 0.8501, 0.4443, 0.8376, 0.3533, 0.8544, 0.3533, 0.8544, 0.4443, 0.8376, 0.369, 0.8576, 0.08176, 0.7765, 0.1023, 0.8264, 0.05825, 0.832, 0.04645, 0.7836, 0.07116, 0.7059, 0.08176, 0.7765, 0.04645, 0.7836, 0.04073, 0.7143, 0.06414, 0.6175, 0.07116, 0.7059, 0.04073, 0.7143, 0.03704, 0.6268, 0.05874, 0.5145, 0.06414, 0.6175, 0.03704, 0.6268, 0.03425, 0.5244, 0.05416, 0.4009, 0.05874, 0.5145, 0.03425, 0.5244, 0.0319, 0.411, 0.369, 0.8576, 0.4443, 0.8376, 0.3989, 0.8595, 0.1671, 0.8538, 0.369, 0.8576, 0.3989, 0.8595, 0.108, 0.8576, 0.1023, 0.8264, 0.1671, 0.8538, 0.108, 0.8576, 0.05825, 0.832])
me_sphere_001.materials.append(mat_eggcolor)
me_sphere_001.use_remesh_preserve_volume = False
me_sphere_001.use_remesh_preserve_attributes = False
me_sphere_001.use_mirror_vertex_groups = False
me_sphere_001.update()
me_sphere = bpy.data.meshes.new('Sphere')
me_sphere.from_pydata([(-1.0, 0.0, 1.0), (-0.9808, 0.0, 0.8049), (-0.9239, 0.0, 0.6173), (-0.8315, 0.0, 0.4444), (-0.7071, 0.0, 0.2929), (-0.5556, 0.0, 0.1685), (-0.3827, 0.0, 0.07612), (-0.1951, 0.0, 0.01921), (-0.9808, 0.1951, 1.0), (-0.9619, 0.1913, 0.8049), (-0.9061, 0.1802, 0.6173), (-0.8155, 0.1622, 0.4444), (-0.6935, 0.1379, 0.2929), (-0.5449, 0.1084, 0.1685), (-0.3753, 0.07466, 0.07612), (-0.1913, 0.03806, 0.01921), (-0.9239, 0.3827, 1.0), (-0.9061, 0.3753, 0.8049), (-0.8536, 0.3536, 0.6173), (-0.7682, 0.3182, 0.4444), (-0.6533, 0.2706, 0.2929), (-0.5133, 0.2126, 0.1685), (-0.3536, 0.1464, 0.07612), (-0.1802, 0.07466, 0.01921), (-0.8315, 0.5556, 1.0), (-0.8155, 0.5449, 0.8049), (-0.7682, 0.5133, 0.6173), (-0.6913, 0.4619, 0.4444), (-0.5879, 0.3928, 0.2929), (-0.4619, 0.3087, 0.1685), (-0.3182, 0.2126, 0.07612), (-0.1622, 0.1084, 0.01921), (-0.7071, 0.7071, 1.0), (-0.6935, 0.6935, 0.8049), (-0.6533, 0.6533, 0.6173), (-0.5879, 0.5879, 0.4444), (-0.5, 0.5, 0.2929), (-0.3928, 0.3928, 0.1685), (-0.2706, 0.2706, 0.07612), (-0.1379, 0.1379, 0.01921), (-0.5556, 0.8315, 1.0), (-0.5449, 0.8155, 0.8049), (-0.5133, 0.7682, 0.6173), (-0.4619, 0.6913, 0.4444), (-0.3928, 0.5879, 0.2929), (-0.3087, 0.4619, 0.1685), (-0.2126, 0.3182, 0.07612), (-0.1084, 0.1622, 0.01921), (-0.3827, 0.9239, 1.0), (-0.3753, 0.9061, 0.8049), (-0.3536, 0.8536, 0.6173), (-0.3182, 0.7682, 0.4444), (-0.2706, 0.6533, 0.2929), (-0.2126, 0.5133, 0.1685), (-0.1464, 0.3536, 0.07612), (-0.07466, 0.1802, 0.01921), (-0.1951, 0.9808, 1.0), (-0.1913, 0.9619, 0.8049), (-0.1802, 0.9061, 0.6173), (-0.1622, 0.8155, 0.4444), (-0.1379, 0.6935, 0.2929), (-0.1084, 0.5449, 0.1685), (-0.07466, 0.3753, 0.07612), (-0.03806, 0.1913, 0.01921), (7.879e-08, 1.0, 1.0), (9.369e-08, 0.9808, 0.8049), (-7.022e-08, 0.9239, 0.6173), (3.409e-08, 0.8315, 0.4444), (1.919e-08, 0.7071, 0.2929), (4.154e-08, 0.5556, 0.1685), (4.284e-09, 0.3827, 0.07612), (8.009e-09, 0.1951, 0.01921), (0.1951, 0.9808, 1.0), (0.1913, 0.9619, 0.8049), (0.1802, 0.9061, 0.6173), (0.1622, 0.8155, 0.4444), (0.1379, 0.6935, 0.2929), (0.1084, 0.5449, 0.1685), (0.07466, 0.3753, 0.07612), (0.03806, 0.1913, 0.01921), (0.3827, 0.9239, 1.0), (0.3753, 0.9061, 0.8049), (0.3536, 0.8536, 0.6173), (0.3182, 0.7682, 0.4444), (0.2706, 0.6533, 0.2929), (0.2126, 0.5133, 0.1685), (0.1464, 0.3536, 0.07612), (0.07466, 0.1802, 0.01921), (0.5556, 0.8315, 1.0), (0.5449, 0.8155, 0.8049), (0.5133, 0.7682, 0.6173), (0.4619, 0.6913, 0.4444), (0.3928, 0.5879, 0.2929), (0.3087, 0.4619, 0.1685), (0.2126, 0.3182, 0.07612), (0.1084, 0.1622, 0.01921), (0.7071, 0.7071, 1.0), (0.6935, 0.6935, 0.8049), (0.6533, 0.6533, 0.6173), (0.5879, 0.5879, 0.4444), (0.5, 0.5, 0.2929), (0.3928, 0.3928, 0.1685), (0.2706, 0.2706, 0.07612), (0.1379, 0.1379, 0.01921), (0.8315, 0.5556, 1.0), (0.8155, 0.5449, 0.8049), (0.7682, 0.5133, 0.6173), (0.6913, 0.4619, 0.4444), (0.5879, 0.3928, 0.2929), (0.4619, 0.3087, 0.1685), (0.3182, 0.2126, 0.07612), (0.1622, 0.1084, 0.01921), (0.9239, 0.3827, 1.0), (0.9061, 0.3753, 0.8049), (0.8536, 0.3536, 0.6173), (0.7682, 0.3182, 0.4444), (0.6533, 0.2706, 0.2929), (0.5133, 0.2126, 0.1685), (0.3536, 0.1464, 0.07612), (0.1802, 0.07466, 0.01921), (0.9808, 0.1951, 1.0), (0.9619, 0.1913, 0.8049), (0.9061, 0.1802, 0.6173), (0.8155, 0.1622, 0.4444), (0.6935, 0.1379, 0.2929), (0.5449, 0.1084, 0.1685), (0.3753, 0.07466, 0.07612), (0.1913, 0.03806, 0.01921), (1.0, -1.003e-07, 1.0), (0.9808, -8.544e-08, 0.8049), (0.9239, 6.357e-08, 0.6173), (0.8315, -8.544e-08, 0.4444), (0.7071, -2.584e-08, 0.2929), (0.5556, -1.094e-08, 0.1685), (0.3827, 3.964e-09, 0.07612), (0.1951, 3.964e-09, 0.01921), (0.9808, -0.1951, 1.0), (0.9619, -0.1913, 0.8049), (0.9061, -0.1802, 0.6173), (0.8155, -0.1622, 0.4444), (0.6935, -0.1379, 0.2929), (0.5449, -0.1084, 0.1685), (0.3753, -0.07466, 0.07612), (0.1913, -0.03806, 0.01921), (0.9239, -0.3827, 1.0), (0.9061, -0.3753, 0.8049), (0.8536, -0.3536, 0.6173), (0.7682, -0.3182, 0.4444), (0.6533, -0.2706, 0.2929), (0.5133, -0.2126, 0.1685), (0.3536, -0.1464, 0.07612), (0.1802, -0.07466, 0.01921), (0.8315, -0.5556, 1.0), (0.8155, -0.5449, 0.8049), (0.7682, -0.5133, 0.6173), (0.6913, -0.4619, 0.4444), (0.5879, -0.3928, 0.2929), (0.4619, -0.3087, 0.1685), (0.3182, -0.2126, 0.07612), (0.1622, -0.1084, 0.01921), (0.7071, -0.7071, 1.0), (0.6935, -0.6935, 0.8049), (0.6533, -0.6533, 0.6173), (0.5879, -0.5879, 0.4444), (0.5, -0.5, 0.2929), (0.3928, -0.3928, 0.1685), (0.2706, -0.2706, 0.07612), (0.1379, -0.1379, 0.01921), (0.5556, -0.8315, 1.0), (0.5449, -0.8155, 0.8049), (0.5133, -0.7682, 0.6173), (0.4619, -0.6913, 0.4444), (0.3928, -0.5879, 0.2929), (0.3087, -0.4619, 0.1685), (0.2126, -0.3182, 0.07612), (0.1084, -0.1622, 0.01921), (-3e-07, 0.0, 0.0), (0.3827, -0.9239, 1.0), (0.3753, -0.9061, 0.8049), (0.3536, -0.8536, 0.6173), (0.3182, -0.7682, 0.4444), (0.2706, -0.6533, 0.2929), (0.2126, -0.5133, 0.1685), (0.1464, -0.3536, 0.07612), (0.07466, -0.1802, 0.01921), (0.1951, -0.9808, 1.0), (0.1913, -0.9619, 0.8049), (0.1802, -0.9061, 0.6173), (0.1622, -0.8155, 0.4444), (0.1379, -0.6935, 0.2929), (0.1084, -0.5449, 0.1685), (0.07466, -0.3753, 0.07612), (0.03806, -0.1913, 0.01921), (-1.596e-07, -1.0, 1.0), (-2.043e-07, -0.9808, 0.8049), (1.919e-08, -0.9239, 0.6173), (-1.596e-07, -0.8315, 0.4444), (-1.149e-07, -0.7071, 0.2929), (-4.042e-08, -0.5556, 0.1685), (-4.787e-08, -0.3827, 0.07612), (1.546e-08, -0.1951, 0.01921), (-0.1951, -0.9808, 1.0), (-0.1913, -0.9619, 0.8049), (-0.1802, -0.9061, 0.6173), (-0.1622, -0.8155, 0.4444), (-0.1379, -0.6935, 0.2929), (-0.1084, -0.5449, 0.1685), (-0.07466, -0.3753, 0.07612), (-0.03806, -0.1913, 0.01921), (-0.3827, -0.9239, 1.0), (-0.3753, -0.9061, 0.8049), (-0.3536, -0.8536, 0.6173), (-0.3182, -0.7682, 0.4444), (-0.2706, -0.6533, 0.2929), (-0.2126, -0.5133, 0.1685), (-0.1464, -0.3536, 0.07612), (-0.07466, -0.1802, 0.01921), (-0.5556, -0.8315, 1.0), (-0.5449, -0.8155, 0.8049), (-0.5133, -0.7682, 0.6173), (-0.4619, -0.6913, 0.4444), (-0.3928, -0.5879, 0.2929), (-0.3087, -0.4619, 0.1685), (-0.2126, -0.3182, 0.07612), (-0.1084, -0.1622, 0.01921), (-0.7071, -0.7071, 1.0), (-0.6935, -0.6935, 0.8049), (-0.6533, -0.6533, 0.6173), (-0.5879, -0.5879, 0.4444), (-0.5, -0.5, 0.2929), (-0.3928, -0.3928, 0.1685), (-0.2706, -0.2706, 0.07612), (-0.1379, -0.1379, 0.01921), (-0.8315, -0.5556, 1.0), (-0.8155, -0.5449, 0.8049), (-0.7682, -0.5133, 0.6173), (-0.6913, -0.4619, 0.4444), (-0.5879, -0.3928, 0.2929), (-0.4619, -0.3087, 0.1685), (-0.3182, -0.2126, 0.07612), (-0.1622, -0.1084, 0.01921), (-0.9239, -0.3827, 1.0), (-0.9061, -0.3753, 0.8049), (-0.8536, -0.3536, 0.6173), (-0.7682, -0.3182, 0.4444), (-0.6533, -0.2706, 0.2929), (-0.5133, -0.2126, 0.1685), (-0.3536, -0.1464, 0.07612), (-0.1802, -0.07466, 0.01921), (-0.9808, -0.1951, 1.0), (-0.9619, -0.1913, 0.8049), (-0.9061, -0.1802, 0.6173), (-0.8155, -0.1622, 0.4444), (-0.6935, -0.1379, 0.2929), (-0.5449, -0.1084, 0.1685), (-0.3753, -0.07466, 0.07612), (-0.1913, -0.03806, 0.01921)], [], [(3, 2, 10, 11), (4, 3, 11, 12), (5, 4, 12, 13), (6, 5, 13, 14), (7, 6, 14, 15), (1, 0, 8, 9), (2, 1, 9, 10), (10, 9, 17, 18), (11, 10, 18, 19), (12, 11, 19, 20), (13, 12, 20, 21), (14, 13, 21, 22), (15, 14, 22, 23), (9, 8, 16, 17), (22, 21, 29, 30), (23, 22, 30, 31), (17, 16, 24, 25), (18, 17, 25, 26), (19, 18, 26, 27), (20, 19, 27, 28), (21, 20, 28, 29), (26, 25, 33, 34), (27, 26, 34, 35), (28, 27, 35, 36), (29, 28, 36, 37), (30, 29, 37, 38), (31, 30, 38, 39), (25, 24, 32, 33), (38, 37, 45, 46), (39, 38, 46, 47), (33, 32, 40, 41), (34, 33, 41, 42), (35, 34, 42, 43), (36, 35, 43, 44), (37, 36, 44, 45), (43, 42, 50, 51), (44, 43, 51, 52), (45, 44, 52, 53), (46, 45, 53, 54), (47, 46, 54, 55), (41, 40, 48, 49), (42, 41, 49, 50), (55, 54, 62, 63), (49, 48, 56, 57), (50, 49, 57, 58), (51, 50, 58, 59), (52, 51, 59, 60), (53, 52, 60, 61), (54, 53, 61, 62), (60, 59, 67, 68), (61, 60, 68, 69), (62, 61, 69, 70), (63, 62, 70, 71), (57, 56, 64, 65), (58, 57, 65, 66), (59, 58, 66, 67), (65, 64, 72, 73), (66, 65, 73, 74), (67, 66, 74, 75), (68, 67, 75, 76), (69, 68, 76, 77), (70, 69, 77, 78), (71, 70, 78, 79), (76, 75, 83, 84), (77, 76, 84, 85), (78, 77, 85, 86), (79, 78, 86, 87), (73, 72, 80, 81), (74, 73, 81, 82), (75, 74, 82, 83), (81, 80, 88, 89), (82, 81, 89, 90), (83, 82, 90, 91), (84, 83, 91, 92), (85, 84, 92, 93), (86, 85, 93, 94), (87, 86, 94, 95), (93, 92, 100, 101), (94, 93, 101, 102), (95, 94, 102, 103), (89, 88, 96, 97), (90, 89, 97, 98), (91, 90, 98, 99), (92, 91, 99, 100), (97, 96, 104, 105), (98, 97, 105, 106), (99, 98, 106, 107), (100, 99, 107, 108), (101, 100, 108, 109), (102, 101, 109, 110), (103, 102, 110, 111), (109, 108, 116, 117), (110, 109, 117, 118), (111, 110, 118, 119), (105, 104, 112, 113), (106, 105, 113, 114), (107, 106, 114, 115), (108, 107, 115, 116), (114, 113, 121, 122), (115, 114, 122, 123), (116, 115, 123, 124), (117, 116, 124, 125), (118, 117, 125, 126), (119, 118, 126, 127), (113, 112, 120, 121), (126, 125, 133, 134), (127, 126, 134, 135), (121, 120, 128, 129), (122, 121, 129, 130), (123, 122, 130, 131), (124, 123, 131, 132), (125, 124, 132, 133), (131, 130, 138, 139), (132, 131, 139, 140), (133, 132, 140, 141), (134, 133, 141, 142), (135, 134, 142, 143), (129, 128, 136, 137), (130, 129, 137, 138), (143, 142, 150, 151), (137, 136, 144, 145), (138, 137, 145, 146), (139, 138, 146, 147), (140, 139, 147, 148), (141, 140, 148, 149), (142, 141, 149, 150), (147, 146, 154, 155), (148, 147, 155, 156), (149, 148, 156, 157), (150, 149, 157, 158), (151, 150, 158, 159), (145, 144, 152, 153), (146, 145, 153, 154), (159, 158, 166, 167), (153, 152, 160, 161), (154, 153, 161, 162), (155, 154, 162, 163), (156, 155, 163, 164), (157, 156, 164, 165), (158, 157, 165, 166), (164, 163, 171, 172), (165, 164, 172, 173), (166, 165, 173, 174), (167, 166, 174, 175), (161, 160, 168, 169), (162, 161, 169, 170), (163, 162, 170, 171), (169, 168, 177, 178), (170, 169, 178, 179), (171, 170, 179, 180), (172, 171, 180, 181), (173, 172, 181, 182), (174, 173, 182, 183), (175, 174, 183, 184), (181, 180, 188, 189), (182, 181, 189, 190), (183, 182, 190, 191), (184, 183, 191, 192), (178, 177, 185, 186), (179, 178, 186, 187), (180, 179, 187, 188), (186, 185, 193, 194), (187, 186, 194, 195), (188, 187, 195, 196), (189, 188, 196, 197), (190, 189, 197, 198), (191, 190, 198, 199), (192, 191, 199, 200), (198, 197, 205, 206), (199, 198, 206, 207), (200, 199, 207, 208), (194, 193, 201, 202), (195, 194, 202, 203), (196, 195, 203, 204), (197, 196, 204, 205), (203, 202, 210, 211), (204, 203, 211, 212), (205, 204, 212, 213), (206, 205, 213, 214), (207, 206, 214, 215), (208, 207, 215, 216), (202, 201, 209, 210), (215, 214, 222, 223), (216, 215, 223, 224), (210, 209, 217, 218), (211, 210, 218, 219), (212, 211, 219, 220), (213, 212, 220, 221), (214, 213, 221, 222), (219, 218, 226, 227), (220, 219, 227, 228), (221, 220, 228, 229), (222, 221, 229, 230), (223, 222, 230, 231), (224, 223, 231, 232), (218, 217, 225, 226), (231, 230, 238, 239), (232, 231, 239, 240), (226, 225, 233, 234), (227, 226, 234, 235), (228, 227, 235, 236), (229, 228, 236, 237), (230, 229, 237, 238), (236, 235, 243, 244), (237, 236, 244, 245), (238, 237, 245, 246), (239, 238, 246, 247), (240, 239, 247, 248), (234, 233, 241, 242), (235, 234, 242, 243), (248, 247, 255, 256), (242, 241, 249, 250), (243, 242, 250, 251), (244, 243, 251, 252), (245, 244, 252, 253), (246, 245, 253, 254), (247, 246, 254, 255), (176, 7, 15), (176, 15, 23), (176, 23, 31), (176, 31, 39), (176, 39, 47), (176, 47, 55), (176, 55, 63), (176, 63, 71), (176, 71, 79), (176, 79, 87), (176, 87, 95), (176, 95, 103), (176, 103, 111), (176, 111, 119), (176, 119, 127), (176, 127, 135), (176, 135, 143), (176, 143, 151), (176, 151, 159), (176, 159, 167), (176, 167, 175), (176, 175, 184), (176, 184, 192), (176, 192, 200), (176, 200, 208), (176, 208, 216), (176, 216, 224), (176, 224, 232), (176, 232, 240), (176, 240, 248), (176, 248, 256), (252, 251, 2, 3), (253, 252, 3, 4), (254, 253, 4, 5), (255, 254, 5, 6), (256, 255, 6, 7), (176, 256, 7), (250, 249, 0, 1), (251, 250, 1, 2)])
me_sphere.polygons.foreach_set('use_smooth', [True] * 256)
_uv = me_sphere.uv_layers.new(name='UVMap')
_uv.uv.foreach_set('vector', [0.8422, 0.3098, 0.814, 0.4003, 0.8019, 0.3538, 0.8355, 0.2679, 0.8699, 0.2345, 0.8422, 0.3098, 0.8355, 0.2679, 0.8678, 0.1989, 0.8967, 0.1773, 0.8699, 0.2345, 0.8678, 0.1989, 0.8973, 0.1493, 0.9219, 0.1403, 0.8967, 0.1773, 0.8973, 0.1493, 0.9237, 0.1211, 0.9454, 0.1251, 0.9219, 0.1403, 0.9237, 0.1211, 0.9469, 0.1153, 0.786, 0.5024, 0.7586, 0.6124, 0.7367, 0.5621, 0.7685, 0.4531, 0.814, 0.4003, 0.786, 0.5024, 0.7685, 0.4531, 0.8019, 0.3538, 0.8019, 0.3538, 0.7685, 0.4531, 0.7496, 0.4091, 0.7907, 0.3123, 0.8355, 0.2679, 0.8019, 0.3538, 0.7907, 0.3123, 0.8319, 0.2307, 0.8678, 0.1989, 0.8355, 0.2679, 0.8319, 0.2307, 0.8694, 0.1672, 0.8973, 0.1493, 0.8678, 0.1989, 0.8694, 0.1672, 0.9013, 0.1244, 0.9237, 0.1211, 0.8973, 0.1493, 0.9013, 0.1244, 0.9276, 0.1039, 0.9469, 0.1153, 0.9237, 0.1211, 0.9276, 0.1039, 0.9492, 0.1065, 0.7685, 0.4531, 0.7367, 0.5621, 0.7121, 0.5172, 0.7496, 0.4091, 0.9276, 0.1039, 0.9013, 0.1244, 0.9093, 0.1035, 0.9337, 0.08952, 0.9492, 0.1065, 0.9276, 0.1039, 0.9337, 0.08952, 0.9524, 0.09919, 0.7496, 0.4091, 0.7121, 0.5172, 0.6826, 0.4796, 0.7276, 0.3722, 0.7907, 0.3123, 0.7496, 0.4091, 0.7276, 0.3722, 0.7807, 0.2776, 0.8319, 0.2307, 0.7907, 0.3123, 0.7807, 0.2776, 0.8331, 0.1994, 0.8694, 0.1672, 0.8319, 0.2307, 0.8331, 0.1994, 0.8765, 0.1406, 0.9013, 0.1244, 0.8694, 0.1672, 0.8765, 0.1406, 0.9093, 0.1035, 0.7807, 0.2776, 0.7276, 0.3722, 0.6988, 0.3438, 0.7733, 0.2508, 0.8331, 0.1994, 0.7807, 0.2776, 0.7733, 0.2508, 0.8437, 0.1753, 0.8765, 0.1406, 0.8331, 0.1994, 0.8437, 0.1753, 0.8917, 0.1201, 0.9093, 0.1035, 0.8765, 0.1406, 0.8917, 0.1201, 0.922, 0.08741, 0.9337, 0.08952, 0.9093, 0.1035, 0.922, 0.08741, 0.942, 0.07844, 0.9524, 0.09919, 0.9337, 0.08952, 0.942, 0.07844, 0.9563, 0.09354, 0.7276, 0.3722, 0.6826, 0.4796, 0.6443, 0.4506, 0.6988, 0.3438, 0.942, 0.07844, 0.922, 0.08741, 0.9394, 0.07674, 0.9522, 0.07109, 0.9563, 0.09354, 0.942, 0.07844, 0.9522, 0.07109, 0.9609, 0.0898, 0.6988, 0.3438, 0.6443, 0.4506, 0.5907, 0.4314, 0.6509, 0.325, 0.7733, 0.2508, 0.6988, 0.3438, 0.6509, 0.325, 0.7733, 0.2331, 0.8437, 0.1753, 0.7733, 0.2508, 0.7733, 0.2331, 0.8737, 0.1593, 0.8917, 0.1201, 0.8437, 0.1753, 0.8737, 0.1593, 0.9178, 0.1065, 0.922, 0.08741, 0.8917, 0.1201, 0.9178, 0.1065, 0.9394, 0.07674, 0.8737, 0.1593, 0.7733, 0.2331, 0.8361, 0.225, 0.9404, 0.1521, 0.9178, 0.1065, 0.8737, 0.1593, 0.9404, 0.1521, 0.9548, 0.1004, 0.9394, 0.07674, 0.9178, 0.1065, 0.9548, 0.1004, 0.9605, 0.07192, 0.9522, 0.07109, 0.9394, 0.07674, 0.9605, 0.07192, 0.9637, 0.06777, 0.9609, 0.0898, 0.9522, 0.07109, 0.9637, 0.06777, 0.9657, 0.0881, 0.6509, 0.325, 0.5907, 0.4314, 0.5171, 0.4228, 0.5429, 0.3164, 0.7733, 0.2331, 0.6509, 0.325, 0.5429, 0.3164, 0.8361, 0.225, 0.9657, 0.0881, 0.9637, 0.06777, 0.9754, 0.06859, 0.9707, 0.08852, 0.5429, 0.3164, 0.5171, 0.4228, 0.4359, 0.4249, 0.387, 0.3186, 0.8361, 0.225, 0.5429, 0.3164, 0.387, 0.3186, 0.9956, 0.2145, 0.9404, 0.1521, 0.8361, 0.225, 0.9956, 0.2145, 0.8755, 0.1414, 0.9548, 0.1004, 0.9404, 0.1521, 0.8755, 0.1414, 0.9953, 0.1019, 0.9605, 0.07192, 0.9548, 0.1004, 0.9953, 0.1019, 0.9826, 0.07311, 0.9637, 0.06777, 0.9605, 0.07192, 0.9826, 0.07311, 0.9754, 0.06859, 0.04519, 0.1019, 0.07539, 0.1539, 0.1259, 0.1646, 0.07831, 0.111, 0.03244, 0.07311, 0.04519, 0.1019, 0.07831, 0.111, 0.05233, 0.08029, 0.02528, 0.06859, 0.03244, 0.07311, 0.05233, 0.08029, 0.03632, 0.07353, 0.02056, 0.08852, 0.02528, 0.06859, 0.03632, 0.07353, 0.02532, 0.09104, 0.387, 0.3186, 0.4359, 0.4249, 0.3701, 0.4378, 0.3106, 0.3312, 0.1954, 0.227, 0.387, 0.3186, 0.3106, 0.3312, 0.2127, 0.239, 0.07539, 0.1539, 0.1954, 0.227, 0.2127, 0.239, 0.1259, 0.1646, 0.3106, 0.3312, 0.3701, 0.4378, 0.3235, 0.461, 0.2728, 0.3539, 0.2127, 0.239, 0.3106, 0.3312, 0.2728, 0.3539, 0.2085, 0.2604, 0.1259, 0.1646, 0.2127, 0.239, 0.2085, 0.2604, 0.1464, 0.1839, 0.07831, 0.111, 0.1259, 0.1646, 0.1464, 0.1839, 0.09981, 0.1274, 0.05233, 0.08029, 0.07831, 0.111, 0.09981, 0.1274, 0.06797, 0.09316, 0.03632, 0.07353, 0.05233, 0.08029, 0.06797, 0.09316, 0.04584, 0.0824, 0.02532, 0.09104, 0.03632, 0.07353, 0.04584, 0.0824, 0.02964, 0.09556, 0.09981, 0.1274, 0.1464, 0.1839, 0.1525, 0.211, 0.1114, 0.1505, 0.06797, 0.09316, 0.09981, 0.1274, 0.1114, 0.1505, 0.07874, 0.1112, 0.04584, 0.0824, 0.06797, 0.09316, 0.07874, 0.1112, 0.05331, 0.09486, 0.02964, 0.09556, 0.04584, 0.0824, 0.05331, 0.09486, 0.0333, 0.1019, 0.2728, 0.3539, 0.3235, 0.461, 0.2893, 0.4936, 0.2475, 0.3859, 0.2085, 0.2604, 0.2728, 0.3539, 0.2475, 0.3859, 0.1999, 0.2905, 0.1464, 0.1839, 0.2085, 0.2604, 0.1999, 0.2905, 0.1525, 0.211, 0.2475, 0.3859, 0.2893, 0.4936, 0.2621, 0.5342, 0.227, 0.4258, 0.1999, 0.2905, 0.2475, 0.3859, 0.227, 0.4258, 0.1893, 0.328, 0.1525, 0.211, 0.1999, 0.2905, 0.1893, 0.328, 0.1515, 0.2448, 0.1114, 0.1505, 0.1525, 0.211, 0.1515, 0.2448, 0.1161, 0.1792, 0.07874, 0.1112, 0.1114, 0.1505, 0.1161, 0.1792, 0.08503, 0.1338, 0.05331, 0.09486, 0.07874, 0.1112, 0.08503, 0.1338, 0.05855, 0.1104, 0.0333, 0.1019, 0.05331, 0.09486, 0.05855, 0.1104, 0.03617, 0.1098, 0.08503, 0.1338, 0.1161, 0.1792, 0.1161, 0.2126, 0.0876, 0.1601, 0.05855, 0.1104, 0.08503, 0.1338, 0.0876, 0.1601, 0.06158, 0.1285, 0.03617, 0.1098, 0.05855, 0.1104, 0.06158, 0.1285, 0.03814, 0.1191, 0.227, 0.4258, 0.2621, 0.5342, 0.2387, 0.5815, 0.2088, 0.4721, 0.1893, 0.328, 0.227, 0.4258, 0.2088, 0.4721, 0.1777, 0.3717, 0.1515, 0.2448, 0.1893, 0.328, 0.1777, 0.3717, 0.1464, 0.2841, 0.1161, 0.1792, 0.1515, 0.2448, 0.1464, 0.2841, 0.1161, 0.2126, 0.2088, 0.4721, 0.2387, 0.5815, 0.2174, 0.6334, 0.1915, 0.5231, 0.1777, 0.3717, 0.2088, 0.4721, 0.1915, 0.5231, 0.1652, 0.4197, 0.1464, 0.2841, 0.1777, 0.3717, 0.1652, 0.4197, 0.1389, 0.3273, 0.1161, 0.2126, 0.1464, 0.2841, 0.1389, 0.3273, 0.1127, 0.2494, 0.0876, 0.1601, 0.1161, 0.2126, 0.1127, 0.2494, 0.0872, 0.189, 0.06158, 0.1285, 0.0876, 0.1601, 0.0872, 0.189, 0.06261, 0.1484, 0.03814, 0.1191, 0.06158, 0.1285, 0.06261, 0.1484, 0.03921, 0.1292, 0.0872, 0.189, 0.1127, 0.2494, 0.107, 0.2881, 0.08445, 0.2194, 0.06261, 0.1484, 0.0872, 0.189, 0.08445, 0.2194, 0.06187, 0.1693, 0.03921, 0.1292, 0.06261, 0.1484, 0.06187, 0.1693, 0.03938, 0.1399, 0.1915, 0.5231, 0.2174, 0.6334, 0.1972, 0.6881, 0.1745, 0.5767, 0.1652, 0.4197, 0.1915, 0.5231, 0.1745, 0.5767, 0.152, 0.4702, 0.1389, 0.3273, 0.1652, 0.4197, 0.152, 0.4702, 0.1296, 0.3728, 0.1127, 0.2494, 0.1389, 0.3273, 0.1296, 0.3728, 0.107, 0.2881, 0.152, 0.4702, 0.1745, 0.5767, 0.1574, 0.631, 0.138, 0.5214, 0.1296, 0.3728, 0.152, 0.4702, 0.138, 0.5214, 0.1189, 0.4188, 0.107, 0.2881, 0.1296, 0.3728, 0.1189, 0.4188, 0.09955, 0.3272, 0.08445, 0.2194, 0.107, 0.2881, 0.09955, 0.3272, 0.07985, 0.2501, 0.06187, 0.1693, 0.08445, 0.2194, 0.07985, 0.2501, 0.05961, 0.1905, 0.03938, 0.1399, 0.06187, 0.1693, 0.05961, 0.1905, 0.03871, 0.1507, 0.1745, 0.5767, 0.1972, 0.6881, 0.1773, 0.7435, 0.1574, 0.631, 0.05961, 0.1905, 0.07985, 0.2501, 0.07378, 0.2801, 0.05609, 0.2111, 0.03871, 0.1507, 0.05961, 0.1905, 0.05609, 0.2111, 0.03729, 0.1612, 0.1574, 0.631, 0.1773, 0.7435, 0.1573, 0.7974, 0.1399, 0.6839, 0.138, 0.5214, 0.1574, 0.631, 0.1399, 0.6839, 0.1234, 0.5712, 0.1189, 0.4188, 0.138, 0.5214, 0.1234, 0.5712, 0.1071, 0.4636, 0.09955, 0.3272, 0.1189, 0.4188, 0.1071, 0.4636, 0.09067, 0.3653, 0.07985, 0.2501, 0.09955, 0.3272, 0.09067, 0.3653, 0.07378, 0.2801, 0.1071, 0.4636, 0.1234, 0.5712, 0.108, 0.6177, 0.09437, 0.5054, 0.09067, 0.3653, 0.1071, 0.4636, 0.09437, 0.5054, 0.08069, 0.4009, 0.07378, 0.2801, 0.09067, 0.3653, 0.08069, 0.4009, 0.06654, 0.308, 0.05609, 0.2111, 0.07378, 0.2801, 0.06654, 0.308, 0.05151, 0.2304, 0.03729, 0.1612, 0.05609, 0.2111, 0.05151, 0.2304, 0.03519, 0.171, 0.1399, 0.6839, 0.1573, 0.7974, 0.1368, 0.8477, 0.1219, 0.7332, 0.1234, 0.5712, 0.1399, 0.6839, 0.1219, 0.7332, 0.108, 0.6177, 0.03519, 0.171, 0.05151, 0.2304, 0.04608, 0.2476, 0.03252, 0.1798, 0.1219, 0.7332, 0.1368, 0.8477, 0.1157, 0.8926, 0.1033, 0.7772, 0.108, 0.6177, 0.1219, 0.7332, 0.1033, 0.7772, 0.0919, 0.6591, 0.09437, 0.5054, 0.108, 0.6177, 0.0919, 0.6591, 0.08088, 0.5427, 0.08069, 0.4009, 0.09437, 0.5054, 0.08088, 0.5427, 0.06982, 0.4326, 0.06654, 0.308, 0.08069, 0.4009, 0.06982, 0.4326, 0.05836, 0.3329, 0.05151, 0.2304, 0.06654, 0.308, 0.05836, 0.3329, 0.04608, 0.2476, 0.08088, 0.5427, 0.0919, 0.6591, 0.07521, 0.6938, 0.06672, 0.574, 0.06982, 0.4326, 0.08088, 0.5427, 0.06672, 0.574, 0.05825, 0.4592, 0.05836, 0.3329, 0.06982, 0.4326, 0.05825, 0.4592, 0.04945, 0.3538, 0.04608, 0.2476, 0.05836, 0.3329, 0.04945, 0.3538, 0.03998, 0.2619, 0.03252, 0.1798, 0.04608, 0.2476, 0.03998, 0.2619, 0.02939, 0.1871, 0.1033, 0.7772, 0.1157, 0.8926, 0.09379, 0.9302, 0.08407, 0.8141, 0.0919, 0.6591, 0.1033, 0.7772, 0.08407, 0.8141, 0.07521, 0.6938, 0.02939, 0.1871, 0.03998, 0.2619, 0.03337, 0.273, 0.0259, 0.1927, 0.08407, 0.8141, 0.09379, 0.9302, 0.07116, 0.9591, 0.06424, 0.8425, 0.07521, 0.6938, 0.08407, 0.8141, 0.06424, 0.8425, 0.05799, 0.7206, 0.06672, 0.574, 0.07521, 0.6938, 0.05799, 0.7206, 0.05205, 0.5981, 0.05825, 0.4592, 0.06672, 0.574, 0.05205, 0.5981, 0.04614, 0.4797, 0.04945, 0.3538, 0.05825, 0.4592, 0.04614, 0.4797, 0.04, 0.3699, 0.03998, 0.2619, 0.04945, 0.3538, 0.04, 0.3699, 0.03337, 0.273, 0.04614, 0.4797, 0.05205, 0.5981, 0.037, 0.6141, 0.03365, 0.4933, 0.04, 0.3699, 0.04614, 0.4797, 0.03365, 0.4933, 0.03018, 0.3806, 0.03337, 0.273, 0.04, 0.3699, 0.03018, 0.3806, 0.02642, 0.2804, 0.0259, 0.1927, 0.03337, 0.273, 0.02642, 0.2804, 0.02216, 0.1965, 0.06424, 0.8425, 0.07116, 0.9591, 0.04791, 0.9783, 0.04393, 0.8614, 0.05799, 0.7206, 0.06424, 0.8425, 0.04393, 0.8614, 0.04037, 0.7383, 0.05205, 0.5981, 0.05799, 0.7206, 0.04037, 0.7383, 0.037, 0.6141, 0.04393, 0.8614, 0.04791, 0.9783, 0.02427, 0.987, 0.02334, 0.8699, 0.04037, 0.7383, 0.04393, 0.8614, 0.02334, 0.8699, 0.02251, 0.7464, 0.037, 0.6141, 0.04037, 0.7383, 0.02251, 0.7464, 0.02173, 0.6213, 0.03365, 0.4933, 0.037, 0.6141, 0.02173, 0.6213, 0.02095, 0.4994, 0.9803, 0.3806, 0.9838, 0.4933, 0.9711, 0.4994, 0.9703, 0.3854, 0.9765, 0.2804, 0.9803, 0.3806, 0.9703, 0.3854, 0.9694, 0.2837, 0.9723, 0.1965, 0.9765, 0.2804, 0.9694, 0.2837, 0.9684, 0.1982, 0.9711, 0.4994, 0.9719, 0.6213, 0.9565, 0.6195, 0.9583, 0.4979, 0.9703, 0.3854, 0.9711, 0.4994, 0.9583, 0.4979, 0.9602, 0.3842, 0.9694, 0.2837, 0.9703, 0.3854, 0.9602, 0.3842, 0.9622, 0.2829, 0.9684, 0.1982, 0.9694, 0.2837, 0.9622, 0.2829, 0.9645, 0.1978, 0.9735, 0.8699, 0.9744, 0.987, 0.9507, 0.9849, 0.9528, 0.8678, 0.9726, 0.7464, 0.9735, 0.8699, 0.9528, 0.8678, 0.9547, 0.7444, 0.9719, 0.6213, 0.9726, 0.7464, 0.9547, 0.7444, 0.9565, 0.6195, 0.9528, 0.8678, 0.9507, 0.9849, 0.9271, 0.972, 0.9323, 0.8551, 0.9547, 0.7444, 0.9528, 0.8678, 0.9323, 0.8551, 0.9369, 0.7325, 0.9565, 0.6195, 0.9547, 0.7444, 0.9369, 0.7325, 0.9413, 0.6087, 0.9583, 0.4979, 0.9565, 0.6195, 0.9413, 0.6087, 0.9457, 0.4887, 0.9602, 0.3842, 0.9583, 0.4979, 0.9457, 0.4887, 0.9502, 0.377, 0.9622, 0.2829, 0.9602, 0.3842, 0.9502, 0.377, 0.9551, 0.2779, 0.9645, 0.1978, 0.9622, 0.2829, 0.9551, 0.2779, 0.9607, 0.1952, 0.9502, 0.377, 0.9457, 0.4887, 0.9333, 0.4724, 0.9405, 0.3642, 0.9551, 0.2779, 0.9502, 0.377, 0.9405, 0.3642, 0.9483, 0.2691, 0.9607, 0.1952, 0.9551, 0.2779, 0.9483, 0.2691, 0.957, 0.1907, 0.9323, 0.8551, 0.9271, 0.972, 0.9041, 0.9488, 0.9122, 0.8324, 0.9369, 0.7325, 0.9323, 0.8551, 0.9122, 0.8324, 0.9195, 0.711, 0.9413, 0.6087, 0.9369, 0.7325, 0.9195, 0.711, 0.9264, 0.5895, 0.9457, 0.4887, 0.9413, 0.6087, 0.9264, 0.5895, 0.9333, 0.4724, 0.9195, 0.711, 0.9122, 0.8324, 0.8926, 0.8004, 0.9024, 0.681, 0.9264, 0.5895, 0.9195, 0.711, 0.9024, 0.681, 0.9119, 0.5624, 0.9333, 0.4724, 0.9264, 0.5895, 0.9119, 0.5624, 0.9214, 0.4493, 0.9405, 0.3642, 0.9333, 0.4724, 0.9214, 0.4493, 0.9313, 0.3461, 0.9483, 0.2691, 0.9405, 0.3642, 0.9313, 0.3461, 0.9419, 0.2566, 0.957, 0.1907, 0.9483, 0.2691, 0.9419, 0.2566, 0.9536, 0.1844, 0.9122, 0.8324, 0.9041, 0.9488, 0.8818, 0.9162, 0.8926, 0.8004, 0.9419, 0.2566, 0.9313, 0.3461, 0.9226, 0.3235, 0.936, 0.241, 0.9536, 0.1844, 0.9419, 0.2566, 0.936, 0.241, 0.9507, 0.1764, 0.8926, 0.8004, 0.8818, 0.9162, 0.8602, 0.8756, 0.8736, 0.7605, 0.9024, 0.681, 0.8926, 0.8004, 0.8736, 0.7605, 0.886, 0.6434, 0.9119, 0.5624, 0.9024, 0.681, 0.886, 0.6434, 0.898, 0.5286, 0.9214, 0.4493, 0.9119, 0.5624, 0.898, 0.5286, 0.9101, 0.4206, 0.9313, 0.3461, 0.9214, 0.4493, 0.9101, 0.4206, 0.9226, 0.3235, 0.886, 0.6434, 0.8736, 0.7605, 0.8552, 0.7142, 0.8702, 0.5998, 0.898, 0.5286, 0.886, 0.6434, 0.8702, 0.5998, 0.8848, 0.4893, 0.9101, 0.4206, 0.898, 0.5286, 0.8848, 0.4893, 0.8996, 0.3872, 0.9226, 0.3235, 0.9101, 0.4206, 0.8996, 0.3872, 0.9148, 0.2972, 0.936, 0.241, 0.9226, 0.3235, 0.9148, 0.2972, 0.9309, 0.223, 0.9507, 0.1764, 0.936, 0.241, 0.9309, 0.223, 0.9482, 0.1672, 0.8736, 0.7605, 0.8602, 0.8756, 0.8393, 0.8283, 0.8552, 0.7142, 0.9309, 0.223, 0.9148, 0.2972, 0.908, 0.2684, 0.9267, 0.2031, 0.9482, 0.1672, 0.9309, 0.223, 0.9267, 0.2031, 0.9464, 0.1571, 0.8552, 0.7142, 0.8393, 0.8283, 0.8191, 0.7764, 0.8374, 0.6632, 0.8702, 0.5998, 0.8552, 0.7142, 0.8374, 0.6632, 0.8551, 0.5517, 0.8848, 0.4893, 0.8702, 0.5998, 0.8551, 0.5517, 0.8725, 0.4461, 0.8996, 0.3872, 0.8848, 0.4893, 0.8725, 0.4461, 0.89, 0.3504, 0.9148, 0.2972, 0.8996, 0.3872, 0.89, 0.3504, 0.908, 0.2684, 0.8725, 0.4461, 0.8551, 0.5517, 0.8407, 0.5012, 0.8611, 0.4006, 0.89, 0.3504, 0.8725, 0.4461, 0.8611, 0.4006, 0.8816, 0.3117, 0.908, 0.2684, 0.89, 0.3504, 0.8816, 0.3117, 0.9025, 0.238, 0.9267, 0.2031, 0.908, 0.2684, 0.9025, 0.238, 0.9237, 0.1821, 0.9464, 0.1571, 0.9267, 0.2031, 0.9237, 0.1821, 0.9453, 0.1464, 0.8374, 0.6632, 0.8191, 0.7764, 0.7992, 0.7216, 0.8201, 0.6096, 0.8551, 0.5517, 0.8374, 0.6632, 0.8201, 0.6096, 0.8407, 0.5012, 0.9453, 0.1464, 0.9237, 0.1821, 0.922, 0.161, 0.9449, 0.1356, 0.8201, 0.6096, 0.7992, 0.7216, 0.7792, 0.6663, 0.8031, 0.5553, 0.8407, 0.5012, 0.8201, 0.6096, 0.8031, 0.5553, 0.827, 0.45, 0.8611, 0.4006, 0.8407, 0.5012, 0.827, 0.45, 0.8509, 0.3546, 0.8816, 0.3117, 0.8611, 0.4006, 0.8509, 0.3546, 0.8748, 0.2726, 0.9025, 0.238, 0.8816, 0.3117, 0.8748, 0.2726, 0.8985, 0.2072, 0.9237, 0.1821, 0.9025, 0.238, 0.8985, 0.2072, 0.922, 0.161, 0.9672, 0.1321, 0.9454, 0.1251, 0.9469, 0.1153, 0.9672, 0.1321, 0.9469, 0.1153, 0.9492, 0.1065, 0.9672, 0.1321, 0.9492, 0.1065, 0.9524, 0.09919, 0.9672, 0.1321, 0.9524, 0.09919, 0.9563, 0.09354, 0.9672, 0.1321, 0.9563, 0.09354, 0.9609, 0.0898, 0.9672, 0.1321, 0.9609, 0.0898, 0.9657, 0.0881, 0.9672, 0.1321, 0.9657, 0.0881, 0.9707, 0.08852, 0.9672, 0.1321, 0.9707, 0.08852, 0.9754, 0.09104, 0.9672, 0.1321, 0.9754, 0.09104, 0.9798, 0.09556, 0.9672, 0.1321, 0.9798, 0.09556, 0.9834, 0.1019, 0.9672, 0.1321, 0.9834, 0.1019, 0.9863, 0.1098, 0.9672, 0.1321, 0.9863, 0.1098, 0.9883, 0.1191, 0.9672, 0.1321, 0.9883, 0.1191, 0.9893, 0.1292, 0.9672, 0.1321, 0.9893, 0.1292, 0.9895, 0.1399, 0.9672, 0.1321, 0.9895, 0.1399, 0.9888, 0.1507, 0.9672, 0.1321, 0.9888, 0.1507, 0.9874, 0.1612, 0.9672, 0.1321, 0.9874, 0.1612, 0.9853, 0.171, 0.9672, 0.1321, 0.9853, 0.171, 0.9826, 0.1798, 0.9672, 0.1321, 0.9826, 0.1798, 0.9795, 0.1871, 0.9672, 0.1321, 0.9795, 0.1871, 0.976, 0.1927, 0.9672, 0.1321, 0.976, 0.1927, 0.9723, 0.1965, 0.9672, 0.1321, 0.9723, 0.1965, 0.9684, 0.1982, 0.9672, 0.1321, 0.9684, 0.1982, 0.9645, 0.1978, 0.9672, 0.1321, 0.9645, 0.1978, 0.9607, 0.1952, 0.9672, 0.1321, 0.9607, 0.1952, 0.957, 0.1907, 0.9672, 0.1321, 0.957, 0.1907, 0.9536, 0.1844, 0.9672, 0.1321, 0.9536, 0.1844, 0.9507, 0.1764, 0.9672, 0.1321, 0.9507, 0.1764, 0.9482, 0.1672, 0.9672, 0.1321, 0.9482, 0.1672, 0.9464, 0.1571, 0.9672, 0.1321, 0.9464, 0.1571, 0.9453, 0.1464, 0.9672, 0.1321, 0.9453, 0.1464, 0.9449, 0.1356, 0.8509, 0.3546, 0.827, 0.45, 0.814, 0.4003, 0.8422, 0.3098, 0.8748, 0.2726, 0.8509, 0.3546, 0.8422, 0.3098, 0.8699, 0.2345, 0.8985, 0.2072, 0.8748, 0.2726, 0.8699, 0.2345, 0.8967, 0.1773, 0.922, 0.161, 0.8985, 0.2072, 0.8967, 0.1773, 0.9219, 0.1403, 0.9449, 0.1356, 0.922, 0.161, 0.9219, 0.1403, 0.9454, 0.1251, 0.9672, 0.1321, 0.9449, 0.1356, 0.9454, 0.1251, 0.8031, 0.5553, 0.7792, 0.6663, 0.7586, 0.6124, 0.786, 0.5024, 0.827, 0.45, 0.8031, 0.5553, 0.786, 0.5024, 0.814, 0.4003])
me_sphere.materials.append(mat_eggcolor)
me_sphere.use_remesh_preserve_volume = False
me_sphere.use_remesh_preserve_attributes = False
me_sphere.use_mirror_vertex_groups = False
me_sphere.update()

# ---- objects
ob_topegg = bpy.data.objects.new('TopEgg', me_sphere_001)
ob_bottomegg = bpy.data.objects.new('BottomEgg', me_sphere)

# ---- transforms, parenting, visibility, modifiers, constraints
ob_topegg.location = (3e-07, 0.0, -1.5)
ob_topegg.scale = (1.0, 1.0, 1.5)
ob_topegg.lineart.crease_threshold = 0.0
ob_bottomegg.location = (3e-07, 0.0, -1.5)
ob_bottomegg.scale = (1.0, 1.0, 1.5)
ob_bottomegg.lineart.crease_threshold = 0.0

# ---- collection membership
col_collection_1.objects.link(ob_topegg)
col_collection_1.objects.link(ob_bottomegg)

# ---- scene / render settings (as saved in the file)
scene.frame_start = 1; scene.frame_end = 40; scene.frame_set(1)
scene.render.engine = 'BLENDER_EEVEE_NEXT'
scene.render.resolution_percentage = 50
scene.render.fps = 60
scene.render.dither_intensity = 0.0
scene.cycles.use_denoising = False
scene.cycles.samples = 10
scene.cycles.sampling_pattern = 'TABULATED_SOBOL'
scene.cycles.light_sampling_threshold = 0.0
scene.cycles.use_adaptive_sampling = False
scene.cycles.use_light_tree = False
scene.cycles.blur_glossy = 0.0
scene.cycles.pixel_filter_type = 'GAUSSIAN'
scene.cycles.sample_clamp_indirect = 0.0
scene.view_settings.view_transform = 'Standard'
bpy.context.view_layer.update()

# ---- added for rendering (the .blend has no active camera and no usable light): camera, sun
cam_auto = bpy.data.cameras.new('AutoCamera')
cam_auto.lens = 50.0
cam_auto.sensor_width = 36.0
cam_auto.clip_end = 1000.0
ob_auto_camera = bpy.data.objects.new('AutoCamera', cam_auto)
scene.collection.objects.link(ob_auto_camera)
ob_auto_camera.location = (3.8148, -4.57776, 3.05184)
ob_auto_camera.rotation_euler = (1.09748, -7.21219e-08, 0.694738)
scene.camera = ob_auto_camera
light_auto_sun = bpy.data.lights.new('AutoSun', 'SUN')
light_auto_sun.energy = 3.0
light_auto_sun.angle = 0.0523599
ob_auto_sun = bpy.data.objects.new('AutoSun', light_auto_sun)
scene.collection.objects.link(ob_auto_sun)
ob_auto_sun.rotation_euler = (0.872665, 0.174533, 0.523599)
bpy.context.view_layer.update()
